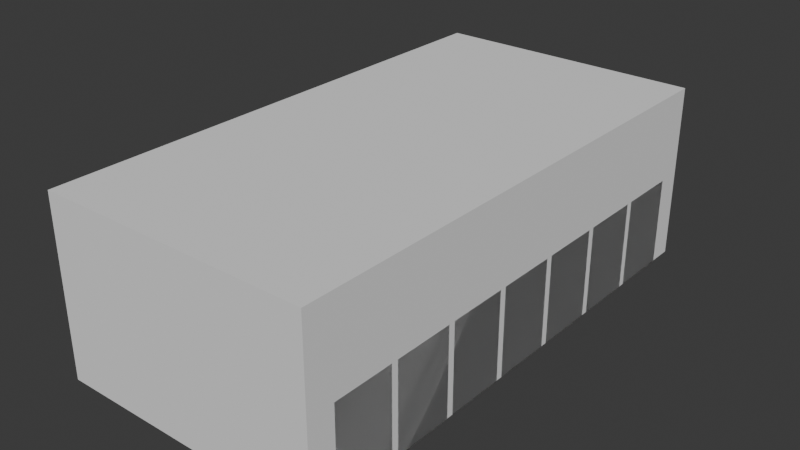 # Source: warehouse.blend  (saved by Blender 5.0.118; exported with 4.5.12 LTS)
import bpy
from mathutils import Matrix  # noqa: F401  (used for matrix-valued properties, if any)

bpy.ops.wm.read_factory_settings(use_empty=True)
scene = bpy.context.scene
scene.name = 'Scene'

# ---- world
world_world = bpy.data.worlds.new('World'); scene.world = world_world
world_world.use_nodes = True; world_world.node_tree.nodes.clear()
_N = world_world.node_tree.nodes; _L = world_world.node_tree.links
n0 = _N.new('ShaderNodeOutputWorld'); n0.name = 'World Output'; n0.location = (200, 100)
n1 = _N.new('ShaderNodeBackground'); n1.name = 'Background'; n1.location = (-200, 100)
n1.inputs[0].default_value = (0.05088, 0.05088, 0.05088, 1.0)
_L.new(n1.outputs[0], n0.inputs[0])
n0.is_active_output = True
world_world.color = (0.05088, 0.05088, 0.05088)
world_world.sun_shadow_jitter_overblur = 0.0

# ---- meshes
me_plane = bpy.data.meshes.new('Plane')
me_plane.from_pydata([(-1.0, -1.0, 0.0), (1.0, -1.0, 0.0), (-1.0, 6.666, 0.0), (1.0, 6.666, 0.0), (-1.0, 6.666, 2.597), (-1.0, -1.0, 2.597), (1.0, -1.0, 2.597), (1.0, 6.666, 2.597)], [], [(0, 1, 3, 2), (5, 4, 7, 6), (1, 6, 7, 3), (2, 4, 5, 0), (3, 7, 4, 2), (0, 5, 6, 1)])
_uv = me_plane.uv_layers.new(name='UVMap')
_uv.uv.foreach_set('vector', [0.0, 0.0, 1.0, 0.0, 1.0, 1.0, 0.0, 1.0, 0.0, 0.0, 0.0, 1.0, 1.0, 1.0, 1.0, 0.0, 1.0, 0.0, 1.0, 0.0, 1.0, 1.0, 1.0, 1.0, 0.0, 1.0, 0.0, 1.0, 0.0, 0.0, 0.0, 0.0, 1.0, 1.0, 1.0, 1.0, 0.0, 1.0, 0.0, 1.0, 0.0, 0.0, 0.0, 0.0, 1.0, 0.0, 1.0, 0.0])
me_plane.update()
me_cube_002 = bpy.data.meshes.new('Cube.002')
me_cube_002.from_pydata([(-1.0, -1.0, -1.0), (-1.0, -1.0, 12.0), (-1.0, 8.0, -1.0), (-1.0, 8.0, 12.0), (1.0, -1.0, -1.0), (1.0, -1.0, 12.0), (1.0, 8.0, -1.0), (1.0, 8.0, 12.0)], [], [(0, 1, 3, 2), (2, 3, 7, 6), (6, 7, 5, 4), (4, 5, 1, 0), (2, 6, 4, 0), (7, 3, 1, 5)])
_uv = me_cube_002.uv_layers.new(name='UVMap')
_uv.uv.foreach_set('vector', [0.375, 0.0, 0.625, 0.0, 0.625, 0.25, 0.375, 0.25, 0.375, 0.25, 0.625, 0.25, 0.625, 0.5, 0.375, 0.5, 0.375, 0.5, 0.625, 0.5, 0.625, 0.75, 0.375, 0.75, 0.375, 0.75, 0.625, 0.75, 0.625, 1.0, 0.375, 1.0, 0.125, 0.5, 0.375, 0.5, 0.375, 0.75, 0.125, 0.75, 0.625, 0.5, 0.875, 0.5, 0.875, 0.75, 0.625, 0.75])
me_cube_002.update()
me_cube_005 = bpy.data.meshes.new('Cube.005')
me_cube_005.from_pydata([(-1.0, -1.0, -1.0), (-1.0, -1.0, 12.0), (-1.0, 8.0, -1.0), (-1.0, 8.0, 12.0), (1.0, -1.0, -1.0), (1.0, -1.0, 12.0), (1.0, 8.0, -1.0), (1.0, 8.0, 12.0)], [], [(0, 1, 3, 2), (2, 3, 7, 6), (6, 7, 5, 4), (4, 5, 1, 0), (2, 6, 4, 0), (7, 3, 1, 5)])
_uv = me_cube_005.uv_layers.new(name='UVMap')
_uv.uv.foreach_set('vector', [0.375, 0.0, 0.625, 0.0, 0.625, 0.25, 0.375, 0.25, 0.375, 0.25, 0.625, 0.25, 0.625, 0.5, 0.375, 0.5, 0.375, 0.5, 0.625, 0.5, 0.625, 0.75, 0.375, 0.75, 0.375, 0.75, 0.625, 0.75, 0.625, 1.0, 0.375, 1.0, 0.125, 0.5, 0.375, 0.5, 0.375, 0.75, 0.125, 0.75, 0.625, 0.5, 0.875, 0.5, 0.875, 0.75, 0.625, 0.75])
me_cube_005.update()
me_cube_006 = bpy.data.meshes.new('Cube.006')
me_cube_006.from_pydata([(-1.0, -1.0, -1.0), (-1.0, -1.0, 12.0), (-1.0, 8.0, -1.0), (-1.0, 8.0, 12.0), (1.0, -1.0, -1.0), (1.0, -1.0, 12.0), (1.0, 8.0, -1.0), (1.0, 8.0, 12.0)], [], [(0, 1, 3, 2), (2, 3, 7, 6), (6, 7, 5, 4), (4, 5, 1, 0), (2, 6, 4, 0), (7, 3, 1, 5)])
_uv = me_cube_006.uv_layers.new(name='UVMap')
_uv.uv.foreach_set('vector', [0.375, 0.0, 0.625, 0.0, 0.625, 0.25, 0.375, 0.25, 0.375, 0.25, 0.625, 0.25, 0.625, 0.5, 0.375, 0.5, 0.375, 0.5, 0.625, 0.5, 0.625, 0.75, 0.375, 0.75, 0.375, 0.75, 0.625, 0.75, 0.625, 1.0, 0.375, 1.0, 0.125, 0.5, 0.375, 0.5, 0.375, 0.75, 0.125, 0.75, 0.625, 0.5, 0.875, 0.5, 0.875, 0.75, 0.625, 0.75])
me_cube_006.update()
me_cube_007 = bpy.data.meshes.new('Cube.007')
me_cube_007.from_pydata([(-1.0, -1.0, -1.0), (-1.0, -1.0, 12.0), (-1.0, 8.0, -1.0), (-1.0, 8.0, 12.0), (1.0, -1.0, -1.0), (1.0, -1.0, 12.0), (1.0, 8.0, -1.0), (1.0, 8.0, 12.0)], [], [(0, 1, 3, 2), (2, 3, 7, 6), (6, 7, 5, 4), (4, 5, 1, 0), (2, 6, 4, 0), (7, 3, 1, 5)])
_uv = me_cube_007.uv_layers.new(name='UVMap')
_uv.uv.foreach_set('vector', [0.375, 0.0, 0.625, 0.0, 0.625, 0.25, 0.375, 0.25, 0.375, 0.25, 0.625, 0.25, 0.625, 0.5, 0.375, 0.5, 0.375, 0.5, 0.625, 0.5, 0.625, 0.75, 0.375, 0.75, 0.375, 0.75, 0.625, 0.75, 0.625, 1.0, 0.375, 1.0, 0.125, 0.5, 0.375, 0.5, 0.375, 0.75, 0.125, 0.75, 0.625, 0.5, 0.875, 0.5, 0.875, 0.75, 0.625, 0.75])
me_cube_007.update()

# ---- objects
ob_plane__col = bpy.data.objects.new('Plane -col', me_plane)
ob_shelf004__col = bpy.data.objects.new('shelf004 -col', me_cube_002)
ob_shelf001__col = bpy.data.objects.new('shelf001 -col', me_cube_002)
ob_shelf002__col = bpy.data.objects.new('shelf002 -col', me_cube_002)
ob_shelf003__col = bpy.data.objects.new('shelf003 -col', me_cube_002)
ob_shelf__col = bpy.data.objects.new('shelf -col', me_cube_002)
ob_shelf005__col = bpy.data.objects.new('shelf005 -col', me_cube_002)
ob_shelf006__col = bpy.data.objects.new('shelf006 -col', me_cube_002)
ob_shelf004__col_001 = bpy.data.objects.new('shelf004 -col.001', me_cube_005)
ob_shelf001__col_001 = bpy.data.objects.new('shelf001 -col.001', me_cube_005)
ob_shelf002__col_001 = bpy.data.objects.new('shelf002 -col.001', me_cube_005)
ob_shelf003__col_001 = bpy.data.objects.new('shelf003 -col.001', me_cube_005)
ob_shelf__col_001 = bpy.data.objects.new('shelf -col.001', me_cube_005)
ob_shelf005__col_001 = bpy.data.objects.new('shelf005 -col.001', me_cube_005)
ob_shelf006__col_001 = bpy.data.objects.new('shelf006 -col.001', me_cube_005)
ob_shelf001__col_002 = bpy.data.objects.new('shelf001 -col.002', me_cube_006)
ob_shelf002__col_002 = bpy.data.objects.new('shelf002 -col.002', me_cube_006)
ob_shelf003__col_002 = bpy.data.objects.new('shelf003 -col.002', me_cube_006)
ob_shelf__col_002 = bpy.data.objects.new('shelf -col.002', me_cube_006)
ob_shelf005__col_002 = bpy.data.objects.new('shelf005 -col.002', me_cube_006)
ob_shelf001__col_003 = bpy.data.objects.new('shelf001 -col.003', me_cube_007)
ob_shelf002__col_003 = bpy.data.objects.new('shelf002 -col.003', me_cube_007)
ob_shelf003__col_003 = bpy.data.objects.new('shelf003 -col.003', me_cube_007)
ob_shelf__col_003 = bpy.data.objects.new('shelf -col.003', me_cube_007)
ob_shelf005__col_003 = bpy.data.objects.new('shelf005 -col.003', me_cube_007)
ob_shelf001__col_004 = bpy.data.objects.new('shelf001 -col.004', me_cube_006)
ob_shelf002__col_004 = bpy.data.objects.new('shelf002 -col.004', me_cube_006)
ob_shelf003__col_004 = bpy.data.objects.new('shelf003 -col.004', me_cube_006)
ob_shelf__col_004 = bpy.data.objects.new('shelf -col.004', me_cube_006)
ob_shelf005__col_004 = bpy.data.objects.new('shelf005 -col.004', me_cube_006)
ob_shelf001__col_005 = bpy.data.objects.new('shelf001 -col.005', me_cube_007)
ob_shelf002__col_005 = bpy.data.objects.new('shelf002 -col.005', me_cube_007)
ob_shelf003__col_005 = bpy.data.objects.new('shelf003 -col.005', me_cube_007)
ob_shelf__col_005 = bpy.data.objects.new('shelf -col.005', me_cube_007)
ob_shelf005__col_005 = bpy.data.objects.new('shelf005 -col.005', me_cube_007)
ob_shelf001__col_006 = bpy.data.objects.new('shelf001 -col.006', me_cube_006)
ob_shelf002__col_006 = bpy.data.objects.new('shelf002 -col.006', me_cube_006)
ob_shelf003__col_006 = bpy.data.objects.new('shelf003 -col.006', me_cube_006)
ob_shelf__col_006 = bpy.data.objects.new('shelf -col.006', me_cube_006)
ob_shelf005__col_006 = bpy.data.objects.new('shelf005 -col.006', me_cube_006)
ob_shelf001__col_007 = bpy.data.objects.new('shelf001 -col.007', me_cube_007)
ob_shelf002__col_007 = bpy.data.objects.new('shelf002 -col.007', me_cube_007)
ob_shelf003__col_007 = bpy.data.objects.new('shelf003 -col.007', me_cube_007)
ob_shelf__col_007 = bpy.data.objects.new('shelf -col.007', me_cube_007)
ob_shelf005__col_007 = bpy.data.objects.new('shelf005 -col.007', me_cube_007)

# ---- transforms, parenting, visibility, modifiers, constraints
ob_plane__col.location = (0.0, 0.0, 0.0)
ob_plane__col.scale = (20.0, 10.0, 10.0)
ob_shelf004__col.location = (-19.0, -5.0, 1.0)
ob_shelf001__col.location = (-19.0, 5.0, 1.0)
ob_shelf002__col.location = (-19.0, 15.0, 1.0)
ob_shelf003__col.location = (-19.0, 25.0, 1.0)
ob_shelf__col.location = (-19.0, 35.0, 1.0)
ob_shelf005__col.location = (-19.0, 45.0, 1.0)
ob_shelf006__col.location = (-19.0, 55.0, 1.0)
ob_shelf004__col_001.location = (19.0, -5.0, 1.0)
ob_shelf001__col_001.location = (19.0, 5.0, 1.0)
ob_shelf002__col_001.location = (19.0, 15.0, 1.0)
ob_shelf003__col_001.location = (19.0, 25.0, 1.0)
ob_shelf__col_001.location = (19.0, 35.0, 1.0)
ob_shelf005__col_001.location = (19.0, 45.0, 1.0)
ob_shelf006__col_001.location = (19.0, 55.0, 1.0)
ob_shelf001__col_002.location = (1.5, 5.0, 1.0)
ob_shelf002__col_002.location = (1.5, 15.0, 1.0)
ob_shelf003__col_002.location = (1.5, 25.0, 1.0)
ob_shelf__col_002.location = (1.5, 35.0, 1.0)
ob_shelf005__col_002.location = (1.5, 45.0, 1.0)
ob_shelf001__col_003.location = (-1.5, 5.0, 1.0)
ob_shelf002__col_003.location = (-1.5, 15.0, 1.0)
ob_shelf003__col_003.location = (-1.5, 25.0, 1.0)
ob_shelf__col_003.location = (-1.5, 35.0, 1.0)
ob_shelf005__col_003.location = (-1.5, 45.0, 1.0)
ob_shelf001__col_004.location = (-8.5, 5.0, 1.0)
ob_shelf002__col_004.location = (-8.5, 15.0, 1.0)
ob_shelf003__col_004.location = (-8.5, 25.0, 1.0)
ob_shelf__col_004.location = (-8.5, 35.0, 1.0)
ob_shelf005__col_004.location = (-8.5, 45.0, 1.0)
ob_shelf001__col_005.location = (-11.5, 5.0, 1.0)
ob_shelf002__col_005.location = (-11.5, 15.0, 1.0)
ob_shelf003__col_005.location = (-11.5, 25.0, 1.0)
ob_shelf__col_005.location = (-11.5, 35.0, 1.0)
ob_shelf005__col_005.location = (-11.5, 45.0, 1.0)
ob_shelf001__col_006.location = (11.5, 5.0, 1.0)
ob_shelf002__col_006.location = (11.5, 15.0, 1.0)
ob_shelf003__col_006.location = (11.5, 25.0, 1.0)
ob_shelf__col_006.location = (11.5, 35.0, 1.0)
ob_shelf005__col_006.location = (11.5, 45.0, 1.0)
ob_shelf001__col_007.location = (8.5, 5.0, 1.0)
ob_shelf002__col_007.location = (8.5, 15.0, 1.0)
ob_shelf003__col_007.location = (8.5, 25.0, 1.0)
ob_shelf__col_007.location = (8.5, 35.0, 1.0)
ob_shelf005__col_007.location = (8.5, 45.0, 1.0)

# ---- collection membership
scene.collection.objects.link(ob_plane__col)
scene.collection.objects.link(ob_shelf004__col)
scene.collection.objects.link(ob_shelf001__col)
scene.collection.objects.link(ob_shelf002__col)
scene.collection.objects.link(ob_shelf003__col)
scene.collection.objects.link(ob_shelf__col)
scene.collection.objects.link(ob_shelf005__col)
scene.collection.objects.link(ob_shelf006__col)
scene.collection.objects.link(ob_shelf004__col_001)
scene.collection.objects.link(ob_shelf001__col_001)
scene.collection.objects.link(ob_shelf002__col_001)
scene.collection.objects.link(ob_shelf003__col_001)
scene.collection.objects.link(ob_shelf__col_001)
scene.collection.objects.link(ob_shelf005__col_001)
scene.collection.objects.link(ob_shelf006__col_001)
scene.collection.objects.link(ob_shelf001__col_002)
scene.collection.objects.link(ob_shelf002__col_002)
scene.collection.objects.link(ob_shelf003__col_002)
scene.collection.objects.link(ob_shelf__col_002)
scene.collection.objects.link(ob_shelf005__col_002)
scene.collection.objects.link(ob_shelf001__col_003)
scene.collection.objects.link(ob_shelf002__col_003)
scene.collection.objects.link(ob_shelf003__col_003)
scene.collection.objects.link(ob_shelf__col_003)
scene.collection.objects.link(ob_shelf005__col_003)
scene.collection.objects.link(ob_shelf001__col_004)
scene.collection.objects.link(ob_shelf002__col_004)
scene.collection.objects.link(ob_shelf003__col_004)
scene.collection.objects.link(ob_shelf__col_004)
scene.collection.objects.link(ob_shelf005__col_004)
scene.collection.objects.link(ob_shelf001__col_005)
scene.collection.objects.link(ob_shelf002__col_005)
scene.collection.objects.link(ob_shelf003__col_005)
scene.collection.objects.link(ob_shelf__col_005)
scene.collection.objects.link(ob_shelf005__col_005)
scene.collection.objects.link(ob_shelf001__col_006)
scene.collection.objects.link(ob_shelf002__col_006)
scene.collection.objects.link(ob_shelf003__col_006)
scene.collection.objects.link(ob_shelf__col_006)
scene.collection.objects.link(ob_shelf005__col_006)
scene.collection.objects.link(ob_shelf001__col_007)
scene.collection.objects.link(ob_shelf002__col_007)
scene.collection.objects.link(ob_shelf003__col_007)
scene.collection.objects.link(ob_shelf__col_007)
scene.collection.objects.link(ob_shelf005__col_007)

# ---- scene / render settings (as saved in the file)
scene.frame_start = 1; scene.frame_end = 250; scene.frame_set(1)
scene.render.engine = 'BLENDER_EEVEE_NEXT'
scene.render.bake_bias = 0.0
scene.render.bake_samples = 0
scene.cycles.sampling_pattern = 'TABULATED_SOBOL'
scene.eevee.use_volume_custom_range = False
bpy.context.view_layer.update()

# ---- added for rendering (the .blend has no active camera and no usable light): camera, sun
cam_auto = bpy.data.cameras.new('AutoCamera')
cam_auto.lens = 50.0
cam_auto.sensor_width = 36.0
cam_auto.clip_end = 1465.98
ob_auto_camera = bpy.data.objects.new('AutoCamera', cam_auto)
scene.collection.objects.link(ob_auto_camera)
ob_auto_camera.location = (83.5321, -71.9083, 79.8084)
ob_auto_camera.rotation_euler = (1.09748, -7.21219e-08, 0.694738)
scene.camera = ob_auto_camera
light_auto_sun = bpy.data.lights.new('AutoSun', 'SUN')
light_auto_sun.energy = 3.0
light_auto_sun.angle = 0.0523599
ob_auto_sun = bpy.data.objects.new('AutoSun', light_auto_sun)
scene.collection.objects.link(ob_auto_sun)
ob_auto_sun.rotation_euler = (0.872665, 0.174533, 0.523599)
bpy.context.view_layer.update()
